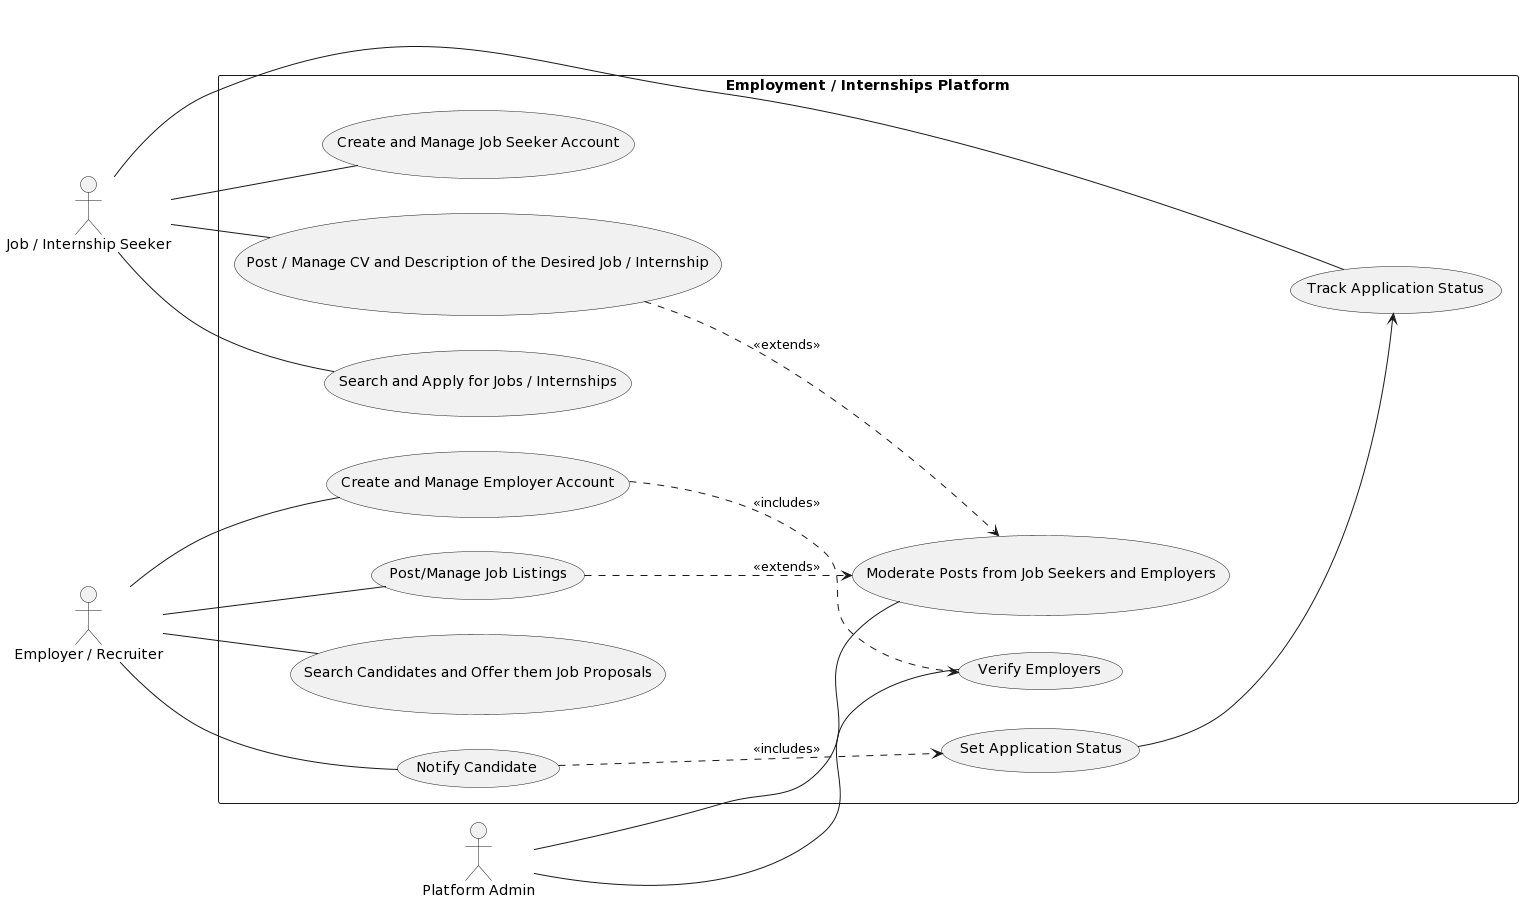

The diagram above was rendered by PlantUML. Its source (embedded in the PNG):
@startuml
left to right direction
actor "Job / Internship Seeker" as JobSeeker
actor "Employer / Recruiter" as Employer
actor "Platform Admin" as Admin

rectangle "Employment / Internships Platform" {
  usecase "Create and Manage Employer Account" as UC1
  usecase "Create and Manage Job Seeker Account" as UC2
  usecase "Post / Manage CV and Description of the Desired Job / Internship" as UC3
  usecase "Search and Apply for Jobs / Internships" as UC4
  usecase "Track Application Status" as UC5
  usecase "Set Application Status" as UC6
  usecase "Post/Manage Job Listings" as UC7
  usecase "Search Candidates and Offer them Job Proposals" as UC8
  usecase "Verify Employers" as UC9
  usecase "Moderate Posts from Job Seekers and Employers" as UC10
  usecase "Notify Candidate" as UC11
}

JobSeeker -- UC2
JobSeeker -- UC3
JobSeeker -- UC4
JobSeeker -- UC5

Employer -- UC1
Employer -- UC7
Employer -- UC8
Employer -- UC11

Admin -- UC9
Admin -- UC10

' Relationships
UC11 ..> UC6 : <<includes>>
UC6 --> UC5
UC7 ..> UC10 : <<extends>>
UC3 ..> UC10 : <<extends>>
UC1 ..> UC9 : <<includes>>
@enduml